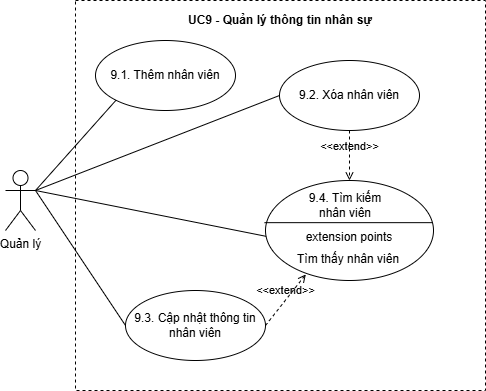

The diagram above was exported from draw.io. Its source (the exported page's mxGraphModel, read from the mxfile embedded in the PNG):
<mxGraphModel dx="732" dy="596" grid="0" gridSize="10" guides="1" tooltips="1" connect="1" arrows="1" fold="1" page="1" pageScale="1" pageWidth="827" pageHeight="1169" math="0" shadow="0">
  <root>
    <mxCell id="0" />
    <mxCell id="1" parent="0" />
    <mxCell id="6-mene9qbQXVBBtGTSzd-1" parent="1" style="html=1;whiteSpace=wrap;dashed=1;" value="" vertex="1">
      <mxGeometry height="390" width="410" x="126" y="118" as="geometry" />
    </mxCell>
    <mxCell id="6-mene9qbQXVBBtGTSzd-2" parent="1" style="text;html=1;align=center;verticalAlign=middle;whiteSpace=wrap;rounded=0;fontStyle=1" value="UC9 - Quản lý thông tin nhân sự" vertex="1">
      <mxGeometry height="30" width="410" x="126" y="123" as="geometry" />
    </mxCell>
    <mxCell id="6-mene9qbQXVBBtGTSzd-3" parent="1" style="shape=umlActor;verticalLabelPosition=bottom;verticalAlign=top;html=1;" value="Quản lý" vertex="1">
      <mxGeometry height="60" width="30" x="56" y="288" as="geometry" />
    </mxCell>
    <mxCell id="6-mene9qbQXVBBtGTSzd-4" parent="1" style="ellipse;whiteSpace=wrap;html=1;" value="9.1. Thêm nhân viên" vertex="1">
      <mxGeometry height="70" width="140" x="146" y="158" as="geometry" />
    </mxCell>
    <mxCell id="6-mene9qbQXVBBtGTSzd-5" parent="1" style="ellipse;whiteSpace=wrap;html=1;" value="9.2. Xóa nhân viên" vertex="1">
      <mxGeometry height="70" width="140" x="330" y="178" as="geometry" />
    </mxCell>
    <mxCell id="6-mene9qbQXVBBtGTSzd-6" parent="1" style="ellipse;whiteSpace=wrap;html=1;" value="9.3. Cập nhật thông tin &lt;br&gt;nhân viên" vertex="1">
      <mxGeometry height="70" width="140" x="176" y="408" as="geometry" />
    </mxCell>
    <mxCell id="6-mene9qbQXVBBtGTSzd-7" edge="1" parent="1" source="6-mene9qbQXVBBtGTSzd-3" style="endArrow=none;html=1;rounded=0;exitX=1;exitY=0.3333333333333333;exitDx=0;exitDy=0;exitPerimeter=0;entryX=0;entryY=1;entryDx=0;entryDy=0;" target="6-mene9qbQXVBBtGTSzd-4" value="">
      <mxGeometry height="50" relative="1" width="50" as="geometry">
        <mxPoint x="396" y="328" as="sourcePoint" />
        <mxPoint x="446" y="278" as="targetPoint" />
      </mxGeometry>
    </mxCell>
    <mxCell id="6-mene9qbQXVBBtGTSzd-8" edge="1" parent="1" source="6-mene9qbQXVBBtGTSzd-3" style="endArrow=none;html=1;rounded=0;exitX=1;exitY=0.3333333333333333;exitDx=0;exitDy=0;exitPerimeter=0;entryX=0;entryY=0.5;entryDx=0;entryDy=0;" target="6-mene9qbQXVBBtGTSzd-5" value="">
      <mxGeometry height="50" relative="1" width="50" as="geometry">
        <mxPoint x="96" y="338" as="sourcePoint" />
        <mxPoint x="216" y="213" as="targetPoint" />
      </mxGeometry>
    </mxCell>
    <mxCell id="6-mene9qbQXVBBtGTSzd-9" edge="1" parent="1" source="6-mene9qbQXVBBtGTSzd-3" style="endArrow=none;html=1;rounded=0;entryX=0;entryY=0.5;entryDx=0;entryDy=0;exitX=1;exitY=0.3333333333333333;exitDx=0;exitDy=0;exitPerimeter=0;" target="6-mene9qbQXVBBtGTSzd-6" value="">
      <mxGeometry height="50" relative="1" width="50" as="geometry">
        <mxPoint x="86" y="328" as="sourcePoint" />
        <mxPoint x="276" y="293" as="targetPoint" />
      </mxGeometry>
    </mxCell>
    <mxCell id="6-mene9qbQXVBBtGTSzd-11" edge="1" parent="1" source="6-mene9qbQXVBBtGTSzd-3" style="endArrow=none;html=1;rounded=0;exitX=1;exitY=0.3333333333333333;exitDx=0;exitDy=0;exitPerimeter=0;entryX=0;entryY=0.5;entryDx=0;entryDy=0;" target="iXD0w7tS3l2ospCu_0iV-4" value="">
      <mxGeometry height="50" relative="1" width="50" as="geometry">
        <mxPoint x="96" y="338" as="sourcePoint" />
        <mxPoint x="196.0000000000001" y="443" as="targetPoint" />
      </mxGeometry>
    </mxCell>
    <mxCell id="iXD0w7tS3l2ospCu_0iV-1" parent="1" style="shape=ellipse;container=1;horizontal=1;horizontalStack=0;resizeParent=1;resizeParentMax=0;resizeLast=0;html=1;dashed=0;collapsible=0;" value="" vertex="1">
      <mxGeometry height="100" width="168" x="316" y="298" as="geometry" />
    </mxCell>
    <mxCell id="iXD0w7tS3l2ospCu_0iV-2" parent="iXD0w7tS3l2ospCu_0iV-1" style="html=1;strokeColor=none;fillColor=none;align=center;verticalAlign=middle;rotatable=0;whiteSpace=wrap;" value="9.4. Tìm kiếm &lt;br&gt;nhân viên" vertex="1">
      <mxGeometry height="20" width="176" x="-8" y="15" as="geometry" />
    </mxCell>
    <mxCell id="iXD0w7tS3l2ospCu_0iV-3" parent="iXD0w7tS3l2ospCu_0iV-1" style="line;strokeWidth=1;fillColor=none;rotatable=0;labelPosition=right;points=[];portConstraint=eastwest;dashed=0;resizeWidth=1;" value="" vertex="1">
      <mxGeometry height="8.33" width="168" x="-1" y="38" as="geometry" />
    </mxCell>
    <mxCell id="iXD0w7tS3l2ospCu_0iV-4" parent="iXD0w7tS3l2ospCu_0iV-1" style="text;html=1;align=center;verticalAlign=middle;rotatable=0;fillColor=none;strokeColor=none;whiteSpace=wrap;" value="extension points" vertex="1">
      <mxGeometry height="25" width="160" x="4" y="44.00333333333334" as="geometry" />
    </mxCell>
    <mxCell id="iXD0w7tS3l2ospCu_0iV-5" parent="iXD0w7tS3l2ospCu_0iV-1" style="text;html=1;align=left;verticalAlign=middle;rotatable=0;spacingLeft=25;fillColor=none;strokeColor=none;whiteSpace=wrap;" value="Tìm thấy nhân viên" vertex="1">
      <mxGeometry height="25" width="160" x="5" y="66.00333333333333" as="geometry" />
    </mxCell>
    <mxCell id="iXD0w7tS3l2ospCu_0iV-7" edge="1" parent="1" source="6-mene9qbQXVBBtGTSzd-5" style="html=1;verticalAlign=bottom;labelBackgroundColor=none;endArrow=open;endFill=0;dashed=1;rounded=0;exitX=0.5;exitY=1;exitDx=0;exitDy=0;entryX=0.5;entryY=0;entryDx=0;entryDy=0;" target="iXD0w7tS3l2ospCu_0iV-1" value="&amp;lt;&amp;lt;extend&amp;gt;&amp;gt;">
      <mxGeometry relative="1" width="160" as="geometry">
        <mxPoint x="366" y="218" as="sourcePoint" />
        <mxPoint x="404" y="328" as="targetPoint" />
      </mxGeometry>
    </mxCell>
    <mxCell id="iXD0w7tS3l2ospCu_0iV-9" edge="1" parent="1" source="6-mene9qbQXVBBtGTSzd-6" style="html=1;verticalAlign=bottom;labelBackgroundColor=none;endArrow=open;endFill=0;dashed=1;rounded=0;exitX=1;exitY=0.5;exitDx=0;exitDy=0;entryX=0.24;entryY=0.939;entryDx=0;entryDy=0;entryPerimeter=0;" target="iXD0w7tS3l2ospCu_0iV-1" value="&amp;lt;&amp;lt;extend&amp;gt;&amp;gt;">
      <mxGeometry relative="1" width="160" as="geometry">
        <mxPoint x="410" y="258" as="sourcePoint" />
        <mxPoint x="410" y="318" as="targetPoint" />
      </mxGeometry>
    </mxCell>
  </root>
</mxGraphModel>